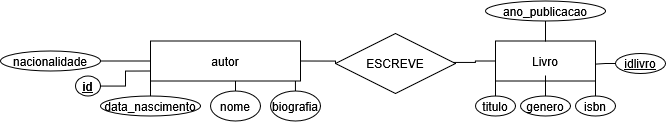

The diagram above was exported from draw.io. Its source (the exported page's mxGraphModel, read from the mxfile embedded in the PNG):
<mxGraphModel dx="1580" dy="867" grid="1" gridSize="10" guides="1" tooltips="1" connect="1" arrows="1" fold="1" page="1" pageScale="1" pageWidth="1200" pageHeight="1920" math="0" shadow="0">
  <root>
    <mxCell id="0" />
    <mxCell id="1" parent="0" />
    <mxCell id="XZ16cz1C0i7ym5pymnEm-5" value="ESCREVE" style="shape=rhombus;perimeter=rhombusPerimeter;whiteSpace=wrap;html=1;align=center;" parent="1" vertex="1">
      <mxGeometry x="640" y="145" width="120" height="60" as="geometry" />
    </mxCell>
    <mxCell id="XZ16cz1C0i7ym5pymnEm-12" style="edgeStyle=orthogonalEdgeStyle;rounded=0;orthogonalLoop=1;jettySize=auto;html=1;exitX=1;exitY=0.5;exitDx=0;exitDy=0;entryX=0;entryY=0.5;entryDx=0;entryDy=0;endArrow=none;startFill=0;" parent="1" source="XZ16cz1C0i7ym5pymnEm-26" target="XZ16cz1C0i7ym5pymnEm-5" edge="1">
      <mxGeometry relative="1" as="geometry">
        <mxPoint x="470" y="157.5" as="sourcePoint" />
      </mxGeometry>
    </mxCell>
    <mxCell id="XZ16cz1C0i7ym5pymnEm-13" style="edgeStyle=orthogonalEdgeStyle;rounded=0;orthogonalLoop=1;jettySize=auto;html=1;entryX=0.98;entryY=0.483;entryDx=0;entryDy=0;entryPerimeter=0;endArrow=none;startFill=0;" parent="1" source="nb34_cdnCjmhD3NlW114-1" target="XZ16cz1C0i7ym5pymnEm-5" edge="1">
      <mxGeometry relative="1" as="geometry">
        <mxPoint x="710" y="160" as="sourcePoint" />
      </mxGeometry>
    </mxCell>
    <mxCell id="XZ16cz1C0i7ym5pymnEm-31" value="" style="edgeStyle=orthogonalEdgeStyle;rounded=0;orthogonalLoop=1;jettySize=auto;html=1;" parent="1" source="XZ16cz1C0i7ym5pymnEm-18" target="XZ16cz1C0i7ym5pymnEm-26" edge="1">
      <mxGeometry relative="1" as="geometry" />
    </mxCell>
    <mxCell id="XZ16cz1C0i7ym5pymnEm-18" value="nome" style="ellipse;whiteSpace=wrap;html=1;align=center;fontStyle=0;" parent="1" vertex="1">
      <mxGeometry x="515" y="202.5" width="50" height="30" as="geometry" />
    </mxCell>
    <mxCell id="nb34_cdnCjmhD3NlW114-15" style="edgeStyle=orthogonalEdgeStyle;rounded=0;orthogonalLoop=1;jettySize=auto;html=1;entryX=0;entryY=0.5;entryDx=0;entryDy=0;endArrow=none;startFill=0;" edge="1" parent="1" source="XZ16cz1C0i7ym5pymnEm-20" target="XZ16cz1C0i7ym5pymnEm-26">
      <mxGeometry relative="1" as="geometry" />
    </mxCell>
    <mxCell id="XZ16cz1C0i7ym5pymnEm-20" value="&lt;div&gt;nacionalidade&lt;/div&gt;" style="ellipse;whiteSpace=wrap;html=1;align=center;fontStyle=0;" parent="1" vertex="1">
      <mxGeometry x="305" y="162.5" width="100" height="20" as="geometry" />
    </mxCell>
    <mxCell id="XZ16cz1C0i7ym5pymnEm-30" style="edgeStyle=orthogonalEdgeStyle;rounded=0;orthogonalLoop=1;jettySize=auto;html=1;entryX=0.75;entryY=1;entryDx=0;entryDy=0;" parent="1" source="XZ16cz1C0i7ym5pymnEm-22" target="XZ16cz1C0i7ym5pymnEm-26" edge="1">
      <mxGeometry relative="1" as="geometry" />
    </mxCell>
    <mxCell id="XZ16cz1C0i7ym5pymnEm-22" value="biografia" style="ellipse;whiteSpace=wrap;html=1;align=center;fontStyle=0;" parent="1" vertex="1">
      <mxGeometry x="575" y="202.5" width="50" height="30" as="geometry" />
    </mxCell>
    <mxCell id="XZ16cz1C0i7ym5pymnEm-35" style="edgeStyle=orthogonalEdgeStyle;rounded=0;orthogonalLoop=1;jettySize=auto;html=1;entryX=0;entryY=1;entryDx=0;entryDy=0;endArrow=none;startFill=0;" parent="1" source="XZ16cz1C0i7ym5pymnEm-24" target="XZ16cz1C0i7ym5pymnEm-26" edge="1">
      <mxGeometry relative="1" as="geometry" />
    </mxCell>
    <mxCell id="XZ16cz1C0i7ym5pymnEm-24" value="data_nascimento" style="ellipse;whiteSpace=wrap;html=1;align=center;fontStyle=0;" parent="1" vertex="1">
      <mxGeometry x="405" y="207.5" width="100" height="20" as="geometry" />
    </mxCell>
    <mxCell id="XZ16cz1C0i7ym5pymnEm-26" value="autor" style="whiteSpace=wrap;html=1;align=center;" parent="1" vertex="1">
      <mxGeometry x="455" y="152.5" width="150" height="40" as="geometry" />
    </mxCell>
    <mxCell id="XZ16cz1C0i7ym5pymnEm-37" style="edgeStyle=orthogonalEdgeStyle;rounded=0;orthogonalLoop=1;jettySize=auto;html=1;entryX=0;entryY=0.75;entryDx=0;entryDy=0;endArrow=none;startFill=0;" parent="1" source="XZ16cz1C0i7ym5pymnEm-36" target="XZ16cz1C0i7ym5pymnEm-26" edge="1">
      <mxGeometry relative="1" as="geometry" />
    </mxCell>
    <mxCell id="XZ16cz1C0i7ym5pymnEm-36" value="id" style="ellipse;whiteSpace=wrap;html=1;align=center;fontStyle=5" parent="1" vertex="1">
      <mxGeometry x="380" y="187.5" width="25" height="20" as="geometry" />
    </mxCell>
    <mxCell id="nb34_cdnCjmhD3NlW114-1" value="Livro" style="whiteSpace=wrap;html=1;align=center;" vertex="1" parent="1">
      <mxGeometry x="800" y="152.5" width="100" height="40" as="geometry" />
    </mxCell>
    <mxCell id="nb34_cdnCjmhD3NlW114-8" style="edgeStyle=orthogonalEdgeStyle;rounded=0;orthogonalLoop=1;jettySize=auto;html=1;entryX=0;entryY=1;entryDx=0;entryDy=0;endArrow=none;startFill=0;" edge="1" parent="1" source="nb34_cdnCjmhD3NlW114-2" target="nb34_cdnCjmhD3NlW114-1">
      <mxGeometry relative="1" as="geometry" />
    </mxCell>
    <mxCell id="nb34_cdnCjmhD3NlW114-2" value="&lt;div&gt;titulo&lt;/div&gt;" style="ellipse;whiteSpace=wrap;html=1;align=center;" vertex="1" parent="1">
      <mxGeometry x="780" y="207.5" width="40" height="20" as="geometry" />
    </mxCell>
    <mxCell id="nb34_cdnCjmhD3NlW114-7" style="edgeStyle=orthogonalEdgeStyle;rounded=0;orthogonalLoop=1;jettySize=auto;html=1;entryX=0.5;entryY=0;entryDx=0;entryDy=0;endArrow=none;startFill=0;" edge="1" parent="1" source="nb34_cdnCjmhD3NlW114-3" target="nb34_cdnCjmhD3NlW114-1">
      <mxGeometry relative="1" as="geometry" />
    </mxCell>
    <mxCell id="nb34_cdnCjmhD3NlW114-3" value="&lt;div&gt;ano_publicacao&lt;/div&gt;" style="ellipse;whiteSpace=wrap;html=1;align=center;" vertex="1" parent="1">
      <mxGeometry x="790" y="112.5" width="120" height="20" as="geometry" />
    </mxCell>
    <mxCell id="nb34_cdnCjmhD3NlW114-9" style="edgeStyle=orthogonalEdgeStyle;rounded=0;orthogonalLoop=1;jettySize=auto;html=1;entryX=0.5;entryY=1;entryDx=0;entryDy=0;endArrow=none;startFill=0;" edge="1" parent="1" source="nb34_cdnCjmhD3NlW114-4" target="nb34_cdnCjmhD3NlW114-1">
      <mxGeometry relative="1" as="geometry" />
    </mxCell>
    <mxCell id="nb34_cdnCjmhD3NlW114-4" value="&lt;div&gt;genero&lt;/div&gt;" style="ellipse;whiteSpace=wrap;html=1;align=center;" vertex="1" parent="1">
      <mxGeometry x="825" y="207.5" width="50" height="20" as="geometry" />
    </mxCell>
    <mxCell id="nb34_cdnCjmhD3NlW114-11" style="edgeStyle=orthogonalEdgeStyle;rounded=0;orthogonalLoop=1;jettySize=auto;html=1;entryX=1;entryY=1;entryDx=0;entryDy=0;endArrow=none;startFill=0;" edge="1" parent="1" source="nb34_cdnCjmhD3NlW114-5" target="nb34_cdnCjmhD3NlW114-1">
      <mxGeometry relative="1" as="geometry" />
    </mxCell>
    <mxCell id="nb34_cdnCjmhD3NlW114-5" value="isbn" style="ellipse;whiteSpace=wrap;html=1;align=center;" vertex="1" parent="1">
      <mxGeometry x="880" y="207.5" width="40" height="20" as="geometry" />
    </mxCell>
    <mxCell id="nb34_cdnCjmhD3NlW114-12" value="&lt;div&gt;idlivro&lt;/div&gt;" style="ellipse;whiteSpace=wrap;html=1;align=center;fontStyle=4;" vertex="1" parent="1">
      <mxGeometry x="920" y="165" width="50" height="20" as="geometry" />
    </mxCell>
    <mxCell id="nb34_cdnCjmhD3NlW114-14" style="edgeStyle=orthogonalEdgeStyle;rounded=0;orthogonalLoop=1;jettySize=auto;html=1;entryX=1.001;entryY=0.578;entryDx=0;entryDy=0;entryPerimeter=0;endArrow=none;startFill=0;" edge="1" parent="1" source="nb34_cdnCjmhD3NlW114-12" target="nb34_cdnCjmhD3NlW114-1">
      <mxGeometry relative="1" as="geometry" />
    </mxCell>
  </root>
</mxGraphModel>